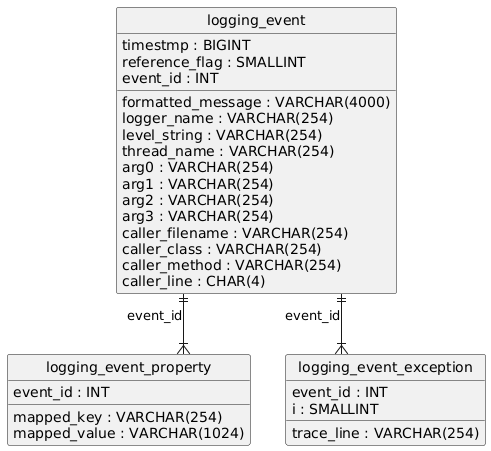

The diagram above was rendered by PlantUML. Its source (embedded in the PNG):
@startuml
hide circle
skinparam linetype ortho

entity "logging_event" as logging_event {
  timestmp : BIGINT
  formatted_message : VARCHAR(4000)
  logger_name : VARCHAR(254)
  level_string : VARCHAR(254)
  thread_name : VARCHAR(254)
  reference_flag : SMALLINT
  arg0 : VARCHAR(254)
  arg1 : VARCHAR(254)
  arg2 : VARCHAR(254)
  arg3 : VARCHAR(254)
  caller_filename : VARCHAR(254)
  caller_class : VARCHAR(254)
  caller_method : VARCHAR(254)
  caller_line : CHAR(4)
  event_id : INT
}

entity "logging_event_property" as logging_event_property {
  event_id : INT
  mapped_key : VARCHAR(254)
  mapped_value : VARCHAR(1024)
}

entity "logging_event_exception" as logging_event_exception {
  event_id : INT
  i : SMALLINT
  trace_line : VARCHAR(254)
}

logging_event ||--|{ logging_event_property : "event_id"
logging_event ||--|{ logging_event_exception : "event_id"
@enduml